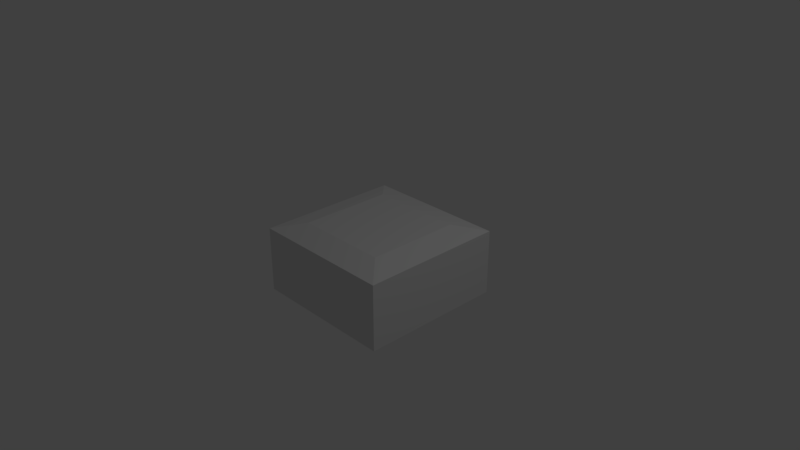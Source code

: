 # Source: lpms-cu2.blend  (saved by Blender 2.79.0; exported with 4.5.12 LTS)
import bpy
from mathutils import Matrix  # noqa: F401  (used for matrix-valued properties, if any)

bpy.ops.wm.read_factory_settings(use_empty=True)
scene = bpy.context.scene
scene.name = 'Scene'

# ---- collections
col_collection_1 = bpy.data.collections.new('Collection 1'); scene.collection.children.link(col_collection_1)

# ---- materials (node trees are filled in below, after node groups)
mat_material = bpy.data.materials.new('Material')
mat_material.alpha_threshold = 0.0
mat_material.use_transparent_shadow = False
mat_material.roughness = 0.5
mat_material.line_color = (0.0, 0.0, 0.0, 1.0)

# ---- material node trees

# ---- world
world_world = bpy.data.worlds.new('World'); scene.world = world_world
world_world.color = (0.05088, 0.05088, 0.05088)
world_world.use_sun_shadow = False
world_world.sun_shadow_jitter_overblur = 0.0
world_world.cycles.sampling_method = 'MANUAL'

# ---- cameras
cam_camera = bpy.data.cameras.new('Camera')
cam_camera.clip_end = 100.0
cam_camera.lens = 35.0
cam_camera.sensor_width = 32.0
cam_camera.sensor_height = 18.0
cam_camera.ortho_scale = 7.314
cam_camera.dof.focus_distance = 0.0
cam_camera.dof.aperture_fstop = 128.0

# ---- lights
light_lamp = bpy.data.lights.new('Lamp', 'POINT')
light_lamp.transmission_factor = 0.0
light_lamp.cutoff_distance = 30.0
light_lamp.energy = 100.0
light_lamp.shadow_buffer_clip_start = 1.001
light_lamp.shadow_soft_size = 0.1
light_lamp.shadow_maximum_resolution = 0.006
light_lamp.use_absolute_resolution = True

# ---- meshes
me_cube = bpy.data.meshes.new('Cube')
me_cube.from_pydata([(-0.9958, -0.8132, -0.6074), (-0.9958, 1.187, -0.6074), (1.004, 1.187, -0.6074), (1.004, -0.8132, -0.6074), (-0.9958, -0.8132, 0.2951), (-0.9958, 1.187, 0.2951), (1.004, 1.187, 0.2951), (1.004, -0.8132, 0.2951), (-0.6378, -0.4552, 0.3823), (-0.6378, 0.8288, 0.3823), (0.6463, 0.8288, 0.3823), (0.6463, -0.4552, 0.3823)], [], [(0, 1, 2, 3), (6, 5, 9, 10), (0, 4, 5, 1), (1, 5, 6, 2), (2, 6, 7, 3), (4, 0, 3, 7), (8, 11, 10, 9), (5, 4, 8, 9), (7, 6, 10, 11), (4, 7, 11, 8)])
_uv = me_cube.uv_layers.new(name='UVMap')
_uv.uv.foreach_set('vector', [0.746, 0.7676, 0.7462, 0.9208, 0.2564, 0.9209, 0.2562, 0.7677, 0.2556, 0.328, 0.7454, 0.3278, 0.6562, 0.3911, 0.3456, 0.3907, 0.7678, 0.6721, 0.7459, 0.6723, 0.7454, 0.3278, 0.7673, 0.3277, 0.7453, 0.1724, 0.7454, 0.3278, 0.2556, 0.328, 0.2555, 0.1725, 0.1651, 0.3281, 0.2556, 0.328, 0.2561, 0.6724, 0.1656, 0.6725, 0.7459, 0.6723, 0.746, 0.7676, 0.2562, 0.7677, 0.2561, 0.6724, 0.656, 0.6096, 0.3453, 0.6092, 0.3456, 0.3907, 0.6562, 0.3911, 0.7454, 0.3278, 0.7459, 0.6723, 0.656, 0.6096, 0.6562, 0.3911, 0.2561, 0.6724, 0.2556, 0.328, 0.3456, 0.3907, 0.3453, 0.6092, 0.7459, 0.6723, 0.2561, 0.6724, 0.3453, 0.6092, 0.656, 0.6096])
me_cube.materials.append(mat_material)
me_cube.use_remesh_preserve_volume = False
me_cube.use_remesh_preserve_attributes = False
me_cube.use_mirror_vertex_groups = False
me_cube.update()

# ---- objects
ob_cube = bpy.data.objects.new('Cube', me_cube)
ob_lamp = bpy.data.objects.new('Lamp', light_lamp)
ob_camera = bpy.data.objects.new('Camera', cam_camera)

# ---- transforms, parenting, visibility, modifiers, constraints
ob_cube.location = (-0.004232, -0.00904, -0.01082)
ob_cube.lock_rotations_4d = False
ob_cube.empty_display_type = 'ARROWS'
ob_cube.lineart.crease_threshold = 0.0
ob_lamp.location = (4.076, 1.005, 5.904)
ob_lamp.rotation_euler = (0.6503, 0.05522, 1.866)
ob_lamp.lock_rotations_4d = False
ob_lamp.empty_display_type = 'ARROWS'
ob_lamp.color = (0.0, 0.0, 0.0, 0.0)
ob_lamp.lineart.crease_threshold = 0.0
ob_camera.location = (7.481, -6.508, 5.344)
ob_camera.rotation_euler = (1.109, 0.0, 0.8149)
ob_camera.lock_rotations_4d = False
ob_camera.empty_display_type = 'ARROWS'
ob_camera.color = (0.0, 0.0, 0.0, 0.0)
ob_camera.display_type = 'WIRE'
ob_camera.lineart.crease_threshold = 0.0

# ---- collection membership
col_collection_1.objects.link(ob_cube)
col_collection_1.objects.link(ob_lamp)
col_collection_1.objects.link(ob_camera)

# ---- scene / render settings (as saved in the file)
scene.camera = ob_camera
scene.frame_start = 1; scene.frame_end = 250; scene.frame_set(1)
scene.render.engine = 'BLENDER_EEVEE_NEXT'
scene.render.resolution_percentage = 50
scene.render.dither_intensity = 0.0
scene.cycles.use_denoising = False
scene.cycles.samples = 128
scene.cycles.sampling_pattern = 'TABULATED_SOBOL'
scene.cycles.use_adaptive_sampling = False
scene.cycles.use_light_tree = False
scene.cycles.blur_glossy = 0.0
scene.cycles.sample_clamp_indirect = 0.0
scene.view_settings.view_transform = 'Standard'
bpy.context.view_layer.update()
